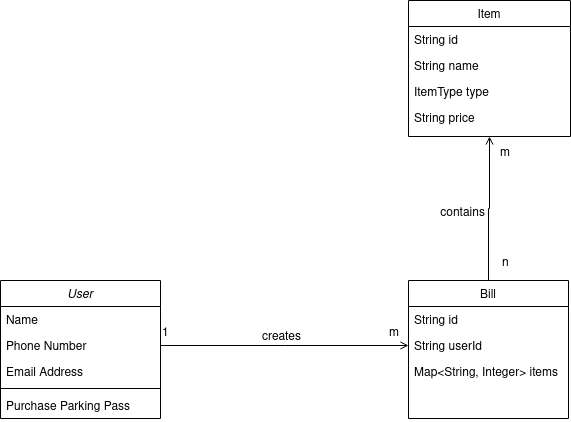

The diagram above was exported from draw.io. Its source (the exported page's mxGraphModel, read from the mxfile embedded in the PNG):
<mxGraphModel dx="1350" dy="791" grid="1" gridSize="10" guides="1" tooltips="1" connect="1" arrows="1" fold="1" page="1" pageScale="1" pageWidth="827" pageHeight="1169" math="0" shadow="0">
  <root>
    <mxCell id="WIyWlLk6GJQsqaUBKTNV-0" />
    <mxCell id="WIyWlLk6GJQsqaUBKTNV-1" parent="WIyWlLk6GJQsqaUBKTNV-0" />
    <mxCell id="zkfFHV4jXpPFQw0GAbJ--0" value="User" style="swimlane;fontStyle=2;align=center;verticalAlign=top;childLayout=stackLayout;horizontal=1;startSize=26;horizontalStack=0;resizeParent=1;resizeLast=0;collapsible=1;marginBottom=0;rounded=0;shadow=0;strokeWidth=1;" parent="WIyWlLk6GJQsqaUBKTNV-1" vertex="1">
      <mxGeometry x="100" y="480" width="160" height="138" as="geometry">
        <mxRectangle x="230" y="140" width="160" height="26" as="alternateBounds" />
      </mxGeometry>
    </mxCell>
    <mxCell id="zkfFHV4jXpPFQw0GAbJ--1" value="Name" style="text;align=left;verticalAlign=top;spacingLeft=4;spacingRight=4;overflow=hidden;rotatable=0;points=[[0,0.5],[1,0.5]];portConstraint=eastwest;" parent="zkfFHV4jXpPFQw0GAbJ--0" vertex="1">
      <mxGeometry y="26" width="160" height="26" as="geometry" />
    </mxCell>
    <mxCell id="zkfFHV4jXpPFQw0GAbJ--2" value="Phone Number" style="text;align=left;verticalAlign=top;spacingLeft=4;spacingRight=4;overflow=hidden;rotatable=0;points=[[0,0.5],[1,0.5]];portConstraint=eastwest;rounded=0;shadow=0;html=0;" parent="zkfFHV4jXpPFQw0GAbJ--0" vertex="1">
      <mxGeometry y="52" width="160" height="26" as="geometry" />
    </mxCell>
    <mxCell id="zkfFHV4jXpPFQw0GAbJ--3" value="Email Address" style="text;align=left;verticalAlign=top;spacingLeft=4;spacingRight=4;overflow=hidden;rotatable=0;points=[[0,0.5],[1,0.5]];portConstraint=eastwest;rounded=0;shadow=0;html=0;" parent="zkfFHV4jXpPFQw0GAbJ--0" vertex="1">
      <mxGeometry y="78" width="160" height="26" as="geometry" />
    </mxCell>
    <mxCell id="zkfFHV4jXpPFQw0GAbJ--4" value="" style="line;html=1;strokeWidth=1;align=left;verticalAlign=middle;spacingTop=-1;spacingLeft=3;spacingRight=3;rotatable=0;labelPosition=right;points=[];portConstraint=eastwest;" parent="zkfFHV4jXpPFQw0GAbJ--0" vertex="1">
      <mxGeometry y="104" width="160" height="8" as="geometry" />
    </mxCell>
    <mxCell id="zkfFHV4jXpPFQw0GAbJ--5" value="Purchase Parking Pass" style="text;align=left;verticalAlign=top;spacingLeft=4;spacingRight=4;overflow=hidden;rotatable=0;points=[[0,0.5],[1,0.5]];portConstraint=eastwest;" parent="zkfFHV4jXpPFQw0GAbJ--0" vertex="1">
      <mxGeometry y="112" width="160" height="26" as="geometry" />
    </mxCell>
    <mxCell id="zkfFHV4jXpPFQw0GAbJ--17" value="Item" style="swimlane;fontStyle=0;align=center;verticalAlign=top;childLayout=stackLayout;horizontal=1;startSize=26;horizontalStack=0;resizeParent=1;resizeLast=0;collapsible=1;marginBottom=0;rounded=0;shadow=0;strokeWidth=1;" parent="WIyWlLk6GJQsqaUBKTNV-1" vertex="1">
      <mxGeometry x="508" y="200" width="162" height="136" as="geometry">
        <mxRectangle x="550" y="140" width="160" height="26" as="alternateBounds" />
      </mxGeometry>
    </mxCell>
    <mxCell id="zkfFHV4jXpPFQw0GAbJ--18" value="String id" style="text;align=left;verticalAlign=top;spacingLeft=4;spacingRight=4;overflow=hidden;rotatable=0;points=[[0,0.5],[1,0.5]];portConstraint=eastwest;" parent="zkfFHV4jXpPFQw0GAbJ--17" vertex="1">
      <mxGeometry y="26" width="162" height="26" as="geometry" />
    </mxCell>
    <mxCell id="zkfFHV4jXpPFQw0GAbJ--19" value="String name" style="text;align=left;verticalAlign=top;spacingLeft=4;spacingRight=4;overflow=hidden;rotatable=0;points=[[0,0.5],[1,0.5]];portConstraint=eastwest;rounded=0;shadow=0;html=0;" parent="zkfFHV4jXpPFQw0GAbJ--17" vertex="1">
      <mxGeometry y="52" width="162" height="26" as="geometry" />
    </mxCell>
    <mxCell id="zkfFHV4jXpPFQw0GAbJ--20" value="ItemType type" style="text;align=left;verticalAlign=top;spacingLeft=4;spacingRight=4;overflow=hidden;rotatable=0;points=[[0,0.5],[1,0.5]];portConstraint=eastwest;rounded=0;shadow=0;html=0;" parent="zkfFHV4jXpPFQw0GAbJ--17" vertex="1">
      <mxGeometry y="78" width="162" height="26" as="geometry" />
    </mxCell>
    <mxCell id="zkfFHV4jXpPFQw0GAbJ--21" value="String price" style="text;align=left;verticalAlign=top;spacingLeft=4;spacingRight=4;overflow=hidden;rotatable=0;points=[[0,0.5],[1,0.5]];portConstraint=eastwest;rounded=0;shadow=0;html=0;" parent="zkfFHV4jXpPFQw0GAbJ--17" vertex="1">
      <mxGeometry y="104" width="162" height="26" as="geometry" />
    </mxCell>
    <mxCell id="bJp_VfjziN2-UUrzKrEZ-0" value="Bill" style="swimlane;fontStyle=0;align=center;verticalAlign=top;childLayout=stackLayout;horizontal=1;startSize=26;horizontalStack=0;resizeParent=1;resizeLast=0;collapsible=1;marginBottom=0;rounded=0;shadow=0;strokeWidth=1;" vertex="1" parent="WIyWlLk6GJQsqaUBKTNV-1">
      <mxGeometry x="508" y="480" width="160" height="138" as="geometry">
        <mxRectangle x="550" y="140" width="160" height="26" as="alternateBounds" />
      </mxGeometry>
    </mxCell>
    <mxCell id="bJp_VfjziN2-UUrzKrEZ-1" value="String id" style="text;align=left;verticalAlign=top;spacingLeft=4;spacingRight=4;overflow=hidden;rotatable=0;points=[[0,0.5],[1,0.5]];portConstraint=eastwest;" vertex="1" parent="bJp_VfjziN2-UUrzKrEZ-0">
      <mxGeometry y="26" width="160" height="26" as="geometry" />
    </mxCell>
    <mxCell id="bJp_VfjziN2-UUrzKrEZ-2" value="String userId&#10;&#10;" style="text;align=left;verticalAlign=top;spacingLeft=4;spacingRight=4;overflow=hidden;rotatable=0;points=[[0,0.5],[1,0.5]];portConstraint=eastwest;rounded=0;shadow=0;html=0;" vertex="1" parent="bJp_VfjziN2-UUrzKrEZ-0">
      <mxGeometry y="52" width="160" height="26" as="geometry" />
    </mxCell>
    <mxCell id="bJp_VfjziN2-UUrzKrEZ-13" value="Map&lt;String, Integer&gt; items" style="text;align=left;verticalAlign=top;spacingLeft=4;spacingRight=4;overflow=hidden;rotatable=0;points=[[0,0.5],[1,0.5]];portConstraint=eastwest;rounded=0;shadow=0;html=0;" vertex="1" parent="bJp_VfjziN2-UUrzKrEZ-0">
      <mxGeometry y="78" width="160" height="26" as="geometry" />
    </mxCell>
    <mxCell id="bJp_VfjziN2-UUrzKrEZ-9" value="" style="endArrow=open;shadow=0;strokeWidth=1;rounded=0;endFill=1;edgeStyle=elbowEdgeStyle;elbow=vertical;entryX=0.5;entryY=1;entryDx=0;entryDy=0;exitX=0.5;exitY=0;exitDx=0;exitDy=0;" edge="1" parent="WIyWlLk6GJQsqaUBKTNV-1" source="bJp_VfjziN2-UUrzKrEZ-0" target="zkfFHV4jXpPFQw0GAbJ--17">
      <mxGeometry x="0.5" y="41" relative="1" as="geometry">
        <mxPoint x="390" y="199" as="sourcePoint" />
        <mxPoint x="518" y="199" as="targetPoint" />
        <mxPoint x="-40" y="32" as="offset" />
      </mxGeometry>
    </mxCell>
    <mxCell id="bJp_VfjziN2-UUrzKrEZ-10" value="n" style="resizable=0;align=left;verticalAlign=bottom;labelBackgroundColor=none;fontSize=12;" connectable="0" vertex="1" parent="bJp_VfjziN2-UUrzKrEZ-9">
      <mxGeometry x="-1" relative="1" as="geometry">
        <mxPoint x="12" y="-10" as="offset" />
      </mxGeometry>
    </mxCell>
    <mxCell id="bJp_VfjziN2-UUrzKrEZ-11" value="m" style="resizable=0;align=right;verticalAlign=bottom;labelBackgroundColor=none;fontSize=12;" connectable="0" vertex="1" parent="bJp_VfjziN2-UUrzKrEZ-9">
      <mxGeometry x="1" relative="1" as="geometry">
        <mxPoint x="22" y="24" as="offset" />
      </mxGeometry>
    </mxCell>
    <mxCell id="bJp_VfjziN2-UUrzKrEZ-12" value="contains" style="text;html=1;resizable=0;points=[];;align=center;verticalAlign=middle;labelBackgroundColor=none;rounded=0;shadow=0;strokeWidth=1;fontSize=12;" vertex="1" connectable="0" parent="bJp_VfjziN2-UUrzKrEZ-9">
      <mxGeometry x="0.5" y="49" relative="1" as="geometry">
        <mxPoint x="21" y="40" as="offset" />
      </mxGeometry>
    </mxCell>
    <mxCell id="bJp_VfjziN2-UUrzKrEZ-14" value="" style="endArrow=open;shadow=0;strokeWidth=1;rounded=0;endFill=1;edgeStyle=elbowEdgeStyle;elbow=vertical;entryX=0;entryY=0.5;entryDx=0;entryDy=0;exitX=1;exitY=0.5;exitDx=0;exitDy=0;" edge="1" parent="WIyWlLk6GJQsqaUBKTNV-1" source="zkfFHV4jXpPFQw0GAbJ--2" target="bJp_VfjziN2-UUrzKrEZ-2">
      <mxGeometry x="0.5" y="41" relative="1" as="geometry">
        <mxPoint x="260" y="560" as="sourcePoint" />
        <mxPoint x="598" y="346" as="targetPoint" />
        <mxPoint x="-40" y="32" as="offset" />
      </mxGeometry>
    </mxCell>
    <mxCell id="bJp_VfjziN2-UUrzKrEZ-15" value="1" style="resizable=0;align=left;verticalAlign=bottom;labelBackgroundColor=none;fontSize=12;" connectable="0" vertex="1" parent="bJp_VfjziN2-UUrzKrEZ-14">
      <mxGeometry x="-1" relative="1" as="geometry">
        <mxPoint y="-5" as="offset" />
      </mxGeometry>
    </mxCell>
    <mxCell id="bJp_VfjziN2-UUrzKrEZ-16" value="m" style="resizable=0;align=right;verticalAlign=bottom;labelBackgroundColor=none;fontSize=12;" connectable="0" vertex="1" parent="bJp_VfjziN2-UUrzKrEZ-14">
      <mxGeometry x="1" relative="1" as="geometry">
        <mxPoint x="-8" y="-5" as="offset" />
      </mxGeometry>
    </mxCell>
    <mxCell id="bJp_VfjziN2-UUrzKrEZ-17" value="creates" style="text;html=1;resizable=0;points=[];;align=center;verticalAlign=middle;labelBackgroundColor=none;rounded=0;shadow=0;strokeWidth=1;fontSize=12;" vertex="1" connectable="0" parent="bJp_VfjziN2-UUrzKrEZ-14">
      <mxGeometry x="0.5" y="49" relative="1" as="geometry">
        <mxPoint x="-66" y="40" as="offset" />
      </mxGeometry>
    </mxCell>
  </root>
</mxGraphModel>